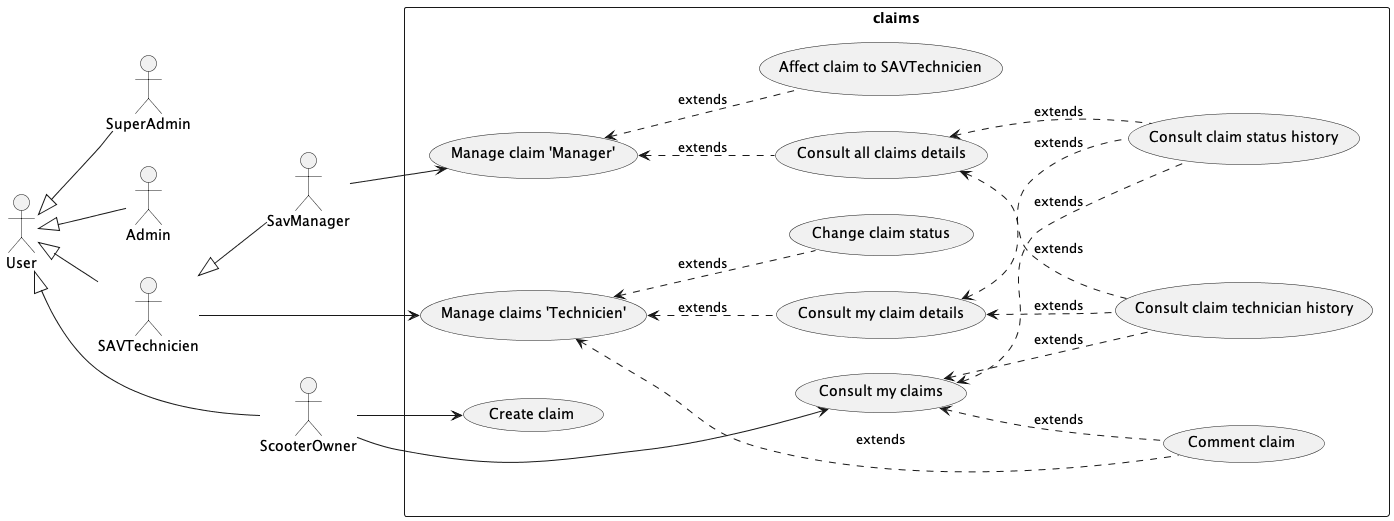

The diagram above was rendered by PlantUML. Its source (embedded in the PNG):
@startuml claims_use_case
left to right direction
skinparam packageStyle rect
skinparam shadowing false

actor User as u 
actor SuperAdmin as sa
actor Admin as a 
actor SAVTechnicien as st
actor SavManager as sm
actor ScooterOwner as so


u <|-- sa
u <|-- a
u <|-- st
u <|-- so
package claims {
( Manage claims 'Technicien' ) as mgc
( Affect claim to SAVTechnicien ) as mgca
( Comment claim  ) as mgcc
( Manage claim 'Manager' ) as mgccm
( Consult my claim details ) as mgccd
( Consult claim status history ) as mgccds
( Consult claim technician history ) as mgccdt
( Consult all claims details ) as mgccda
( Change claim status ) as mgccs
( Consult my claims ) as cmc

( Create claim ) as cc
}

left to right direction


st --> mgc
st <|--sm
so --> cc
so --> cmc
sm --> mgccm
mgccm <.. mgca :extends
mgccm <.. mgccda : extends
mgc <.. mgcc : extends
mgc <.. mgccd : extends
mgccd <.. mgccds : extends
mgccd <.. mgccdt : extends
mgccda <.. mgccds : extends
mgccda <.. mgccdt : extends
mgc <.. mgccs : extends
cmc <.. mgcc :extends
cmc <.. mgccds : extends
cmc <.. mgccdt : extends
@enduml